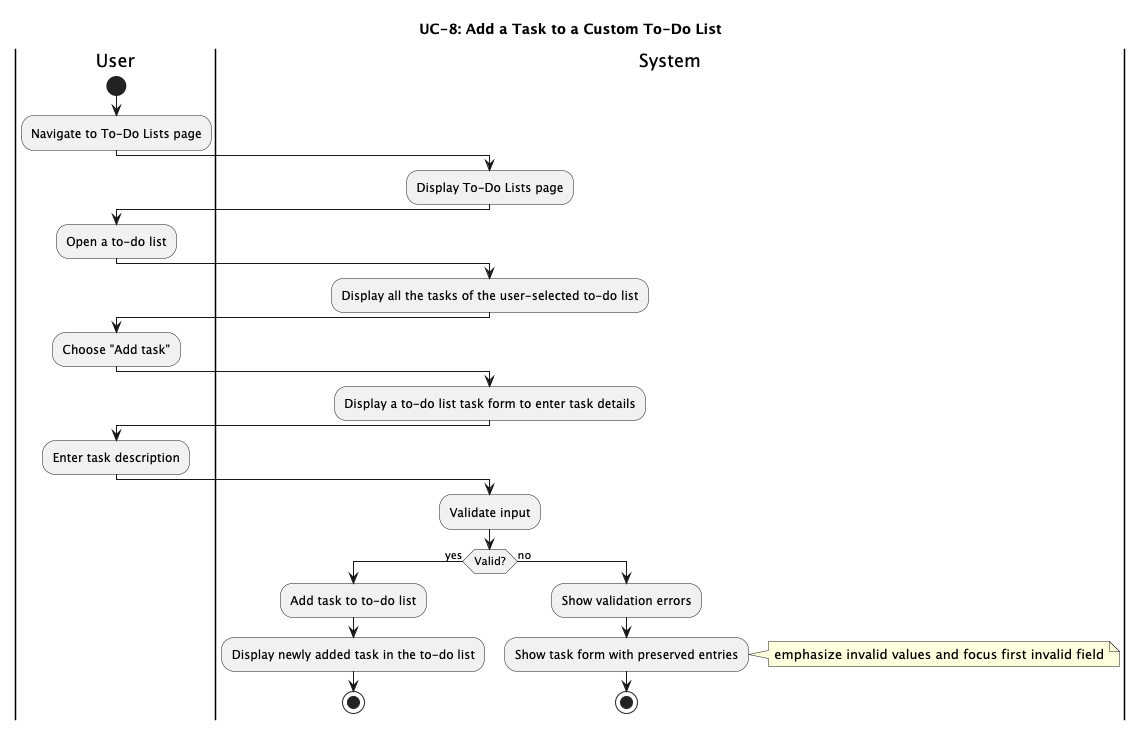

The diagram above was rendered by PlantUML. Its source (embedded in the PNG):
@startuml

title UC-8: Add a Task to a Custom To-Do List

|User|
    start
    :Navigate to To-Do Lists page;

|System|
    :Display To-Do Lists page;

|User|
    :Open a to-do list;

|System|
    :Display all the tasks of the user-selected to-do list;

|User|
    :Choose "Add task";

|System|
    :Display a to-do list task form to enter task details;

|User|
    :Enter task description;

|System|
    :Validate input;
    if (Valid?) then (yes)
        :Add task to to-do list;
        :Display newly added task in the to-do list;
        stop
    else (no)
        :Show validation errors;
        :Show task form with preserved entries;
        note right
            emphasize invalid values and focus first invalid field
        end note
        stop
    endif

@enduml